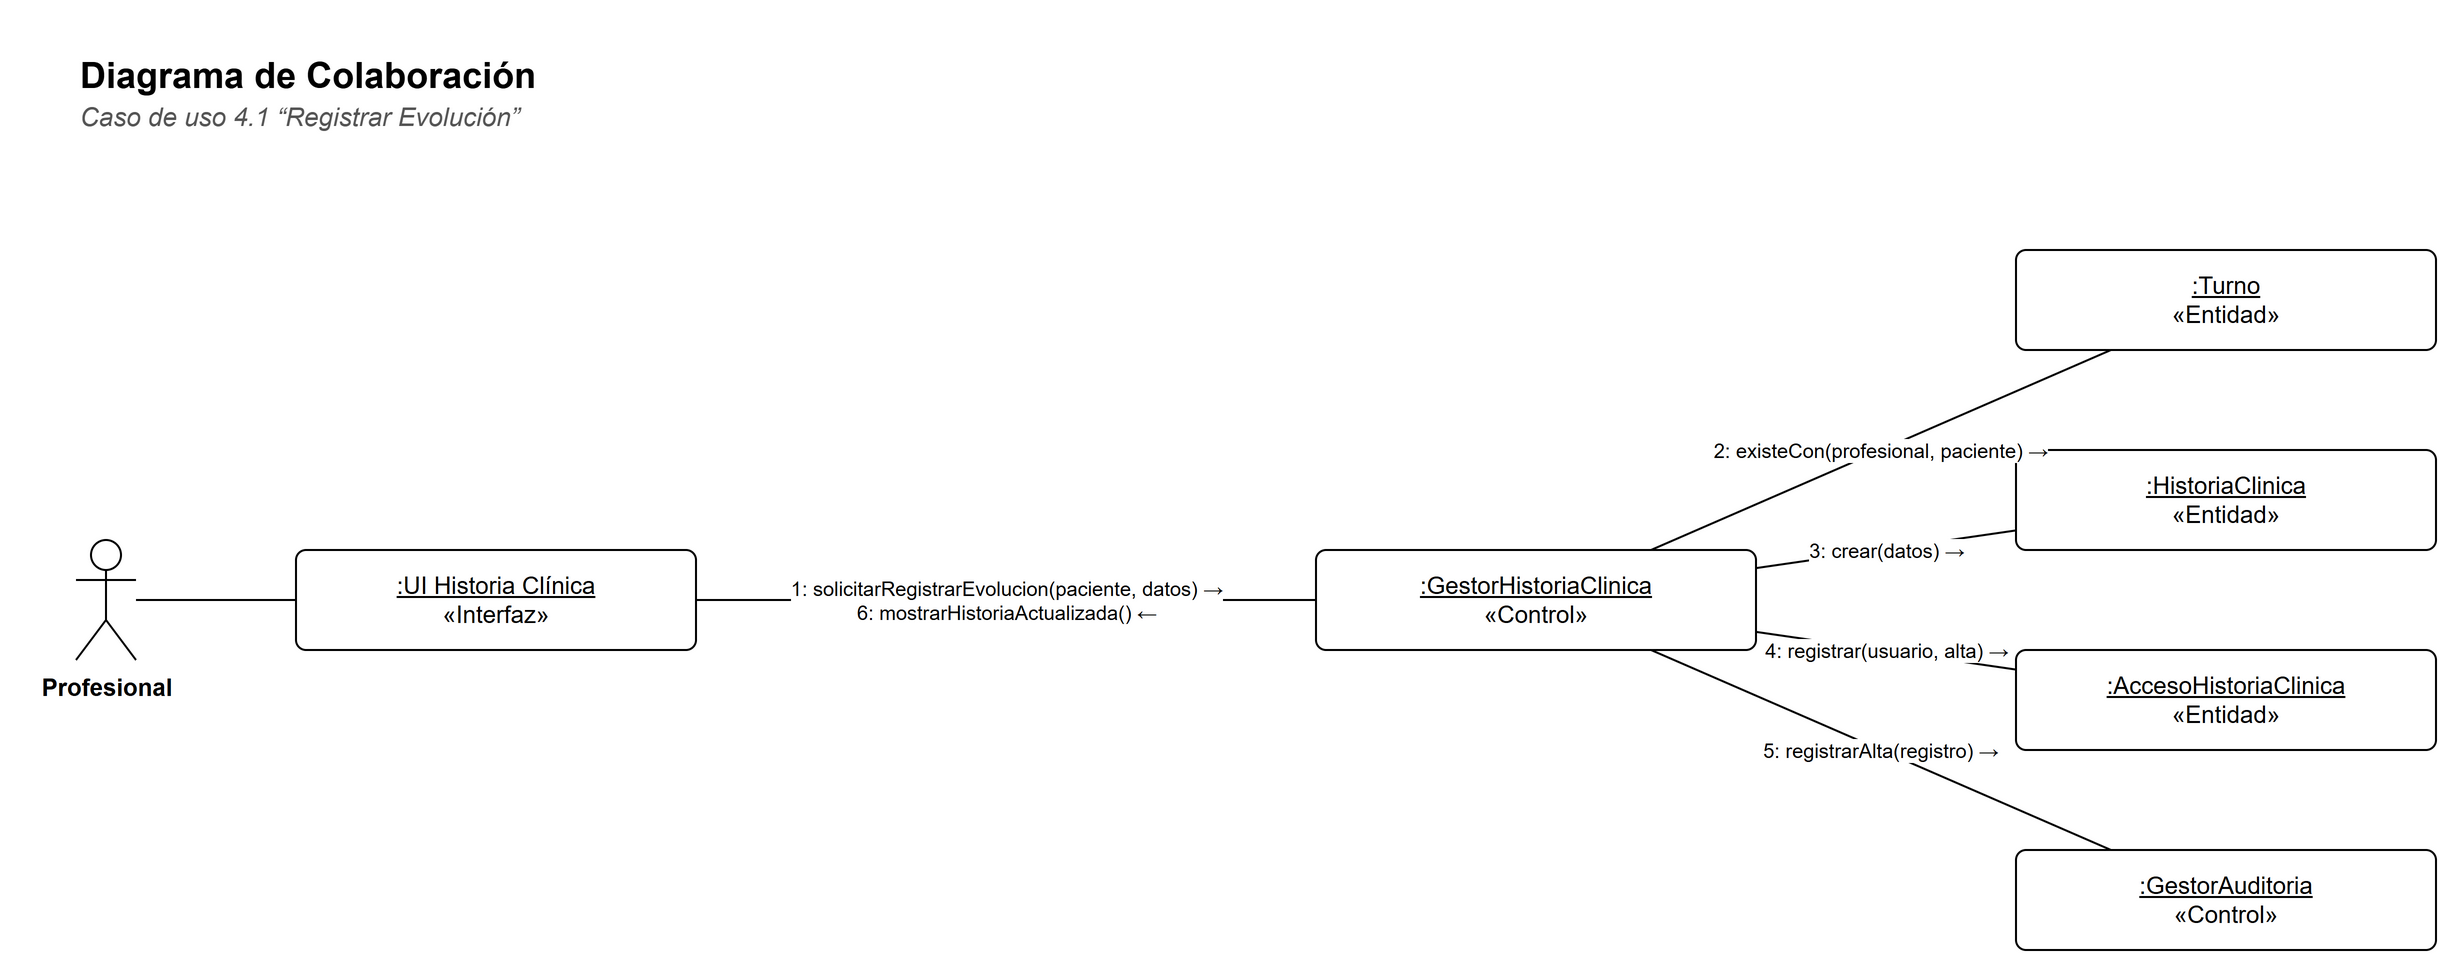

The diagram above was exported from draw.io. Its source (the exported page's mxGraphModel, read from the mxfile embedded in the PNG):
<mxGraphModel dx="1400" dy="900" grid="1" gridSize="10" guides="1" tooltips="1" connect="1" arrows="1" fold="1" page="1" pageScale="1" pageWidth="1230" pageHeight="530" background="#FFFFFF" math="0" shadow="0">
  <root>
    <mxCell id="0" />
    <mxCell id="1" parent="0" />
    <mxCell id="c3" value="&lt;b&gt;Diagrama de Colaboración&lt;/b&gt;" style="text;html=1;strokeColor=none;fillColor=none;align=left;verticalAlign=top;whiteSpace=wrap;fontFamily=Helvetica;fontSize=18;" vertex="1" parent="1">
      <mxGeometry x="30" y="30" width="900" height="26" as="geometry" />
    </mxCell>
    <mxCell id="c4" value="&lt;i&gt;Caso de uso 4.1 “Registrar Evolución”&lt;/i&gt;" style="text;html=1;strokeColor=none;fillColor=none;align=left;verticalAlign=top;whiteSpace=wrap;fontFamily=Helvetica;fontSize=13;fontColor=#555555;" vertex="1" parent="1">
      <mxGeometry x="30" y="54" width="900" height="20" as="geometry" />
    </mxCell>
    <mxCell id="c5" value="Profesional" style="shape=umlActor;verticalLabelPosition=bottom;verticalAlign=top;html=1;outlineConnect=0;fillColor=#FFFFFF;strokeColor=#000000;fontFamily=Helvetica;fontSize=12;fontStyle=1;" vertex="1" parent="1">
      <mxGeometry x="30" y="280.0" width="30" height="60" as="geometry" />
    </mxCell>
    <mxCell id="c6" value="&lt;u&gt;:UI Historia Clínica&lt;/u&gt;&lt;br&gt;«Interfaz»" style="rounded=0;whiteSpace=wrap;html=1;fillColor=#FFFFFF;strokeColor=#000000;fontFamily=Helvetica;fontSize=12;rounded=1;arcSize=10;" vertex="1" parent="1">
      <mxGeometry x="140" y="285.0" width="200" height="50" as="geometry" />
    </mxCell>
    <mxCell id="c7" value="&lt;u&gt;:GestorHistoriaClinica&lt;/u&gt;&lt;br&gt;«Control»" style="rounded=0;whiteSpace=wrap;html=1;fillColor=#FFFFFF;strokeColor=#000000;fontFamily=Helvetica;fontSize=12;rounded=1;arcSize=10;" vertex="1" parent="1">
      <mxGeometry x="650" y="285.0" width="220" height="50" as="geometry" />
    </mxCell>
    <mxCell id="c8" value="&lt;u&gt;:Turno&lt;/u&gt;&lt;br&gt;«Entidad»" style="rounded=0;whiteSpace=wrap;html=1;fillColor=#FFFFFF;strokeColor=#000000;fontFamily=Helvetica;fontSize=12;rounded=1;arcSize=10;" vertex="1" parent="1">
      <mxGeometry x="1000" y="135.0" width="210" height="50" as="geometry" />
    </mxCell>
    <mxCell id="c9" value="&lt;u&gt;:HistoriaClinica&lt;/u&gt;&lt;br&gt;«Entidad»" style="rounded=0;whiteSpace=wrap;html=1;fillColor=#FFFFFF;strokeColor=#000000;fontFamily=Helvetica;fontSize=12;rounded=1;arcSize=10;" vertex="1" parent="1">
      <mxGeometry x="1000" y="235.0" width="210" height="50" as="geometry" />
    </mxCell>
    <mxCell id="c10" value="&lt;u&gt;:AccesoHistoriaClinica&lt;/u&gt;&lt;br&gt;«Entidad»" style="rounded=0;whiteSpace=wrap;html=1;fillColor=#FFFFFF;strokeColor=#000000;fontFamily=Helvetica;fontSize=12;rounded=1;arcSize=10;" vertex="1" parent="1">
      <mxGeometry x="1000" y="335.0" width="210" height="50" as="geometry" />
    </mxCell>
    <mxCell id="c11" value="&lt;u&gt;:GestorAuditoria&lt;/u&gt;&lt;br&gt;«Control»" style="rounded=0;whiteSpace=wrap;html=1;fillColor=#FFFFFF;strokeColor=#000000;fontFamily=Helvetica;fontSize=12;rounded=1;arcSize=10;" vertex="1" parent="1">
      <mxGeometry x="1000" y="435.0" width="210" height="50" as="geometry" />
    </mxCell>
    <mxCell id="c12" value="" style="edgeStyle=none;html=1;endArrow=none;endFill=0;strokeColor=#000000;fontFamily=Helvetica;fontSize=11;labelBackgroundColor=#FFFFFF;" edge="1" parent="1" source="c5" target="c6">
      <mxGeometry relative="1" as="geometry" />
    </mxCell>
    <mxCell id="c13" value="1: solicitarRegistrarEvolucion(paciente, datos) →&lt;br&gt;6: mostrarHistoriaActualizada() ←" style="edgeStyle=none;html=1;endArrow=none;endFill=0;strokeColor=#000000;fontFamily=Helvetica;fontSize=11;labelBackgroundColor=#FFFFFF;fontSize=10;" edge="1" parent="1" source="c7" target="c6">
      <mxGeometry relative="1" as="geometry" />
    </mxCell>
    <mxCell id="c14" value="2: existeCon(profesional, paciente) →" style="edgeStyle=none;html=1;endArrow=none;endFill=0;strokeColor=#000000;fontFamily=Helvetica;fontSize=11;labelBackgroundColor=#FFFFFF;fontSize=10;" edge="1" parent="1" source="c8" target="c7">
      <mxGeometry relative="1" as="geometry" />
    </mxCell>
    <mxCell id="c15" value="3: crear(datos) →" style="edgeStyle=none;html=1;endArrow=none;endFill=0;strokeColor=#000000;fontFamily=Helvetica;fontSize=11;labelBackgroundColor=#FFFFFF;fontSize=10;" edge="1" parent="1" source="c9" target="c7">
      <mxGeometry relative="1" as="geometry" />
    </mxCell>
    <mxCell id="c16" value="4: registrar(usuario, alta) →" style="edgeStyle=none;html=1;endArrow=none;endFill=0;strokeColor=#000000;fontFamily=Helvetica;fontSize=11;labelBackgroundColor=#FFFFFF;fontSize=10;" edge="1" parent="1" source="c10" target="c7">
      <mxGeometry relative="1" as="geometry" />
    </mxCell>
    <mxCell id="c17" value="5: registrarAlta(registro) →" style="edgeStyle=none;html=1;endArrow=none;endFill=0;strokeColor=#000000;fontFamily=Helvetica;fontSize=11;labelBackgroundColor=#FFFFFF;fontSize=10;" edge="1" parent="1" source="c11" target="c7">
      <mxGeometry relative="1" as="geometry" />
    </mxCell>
  </root>
</mxGraphModel>